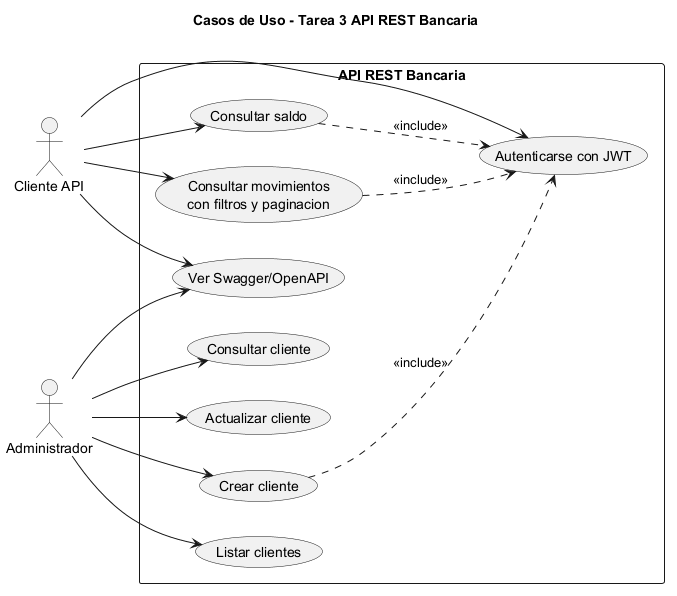

The diagram above was rendered by PlantUML. Its source (embedded in the PNG):
@startuml
title Casos de Uso - Tarea 3 API REST Bancaria
left to right direction
skinparam packageStyle rectangle
skinparam shadowing false

actor "Cliente API" as ClienteApi
actor "Administrador" as Admin

rectangle "API REST Bancaria" {
  usecase "Autenticarse con JWT" as UC_Login
  usecase "Crear cliente" as UC_CrearCliente
  usecase "Listar clientes" as UC_ListarClientes
  usecase "Consultar cliente" as UC_ConsultarCliente
  usecase "Actualizar cliente" as UC_ActualizarCliente
  usecase "Consultar saldo" as UC_Saldo
  usecase "Consultar movimientos\ncon filtros y paginacion" as UC_Movimientos
  usecase "Ver Swagger/OpenAPI" as UC_Swagger
}

ClienteApi --> UC_Login
ClienteApi --> UC_Saldo
ClienteApi --> UC_Movimientos
ClienteApi --> UC_Swagger
Admin --> UC_CrearCliente
Admin --> UC_ListarClientes
Admin --> UC_ConsultarCliente
Admin --> UC_ActualizarCliente
Admin --> UC_Swagger
UC_Saldo ..> UC_Login : <<include>>
UC_Movimientos ..> UC_Login : <<include>>
UC_CrearCliente ..> UC_Login : <<include>>
@enduml